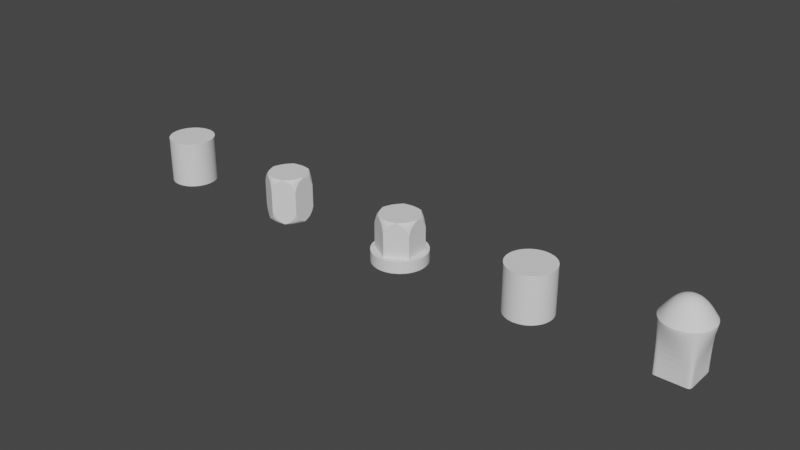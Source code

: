# Source: heads.blend  (saved by Blender 3.1.7; exported with 4.5.12 LTS)
import bpy
from mathutils import Matrix  # noqa: F401  (used for matrix-valued properties, if any)

bpy.ops.wm.read_factory_settings(use_empty=True)
scene = bpy.context.scene
scene.name = 'Scene'

# ---- collections
col_collection = bpy.data.collections.new('Collection'); scene.collection.children.link(col_collection)

# ---- world
world_world = bpy.data.worlds.new('World'); scene.world = world_world
world_world.use_nodes = True; world_world.node_tree.nodes.clear()
_N = world_world.node_tree.nodes; _L = world_world.node_tree.links
n0 = _N.new('ShaderNodeOutputWorld'); n0.name = 'World Output'; n0.location = (300, 300)
n1 = _N.new('ShaderNodeBackground'); n1.name = 'Background'; n1.location = (10, 300)
n1.inputs[0].default_value = (0.05088, 0.05088, 0.05088, 1.0)
_L.new(n1.outputs[0], n0.inputs[0])
n0.is_active_output = True
world_world.color = (0.05088, 0.05088, 0.05088)
world_world.use_sun_shadow = False
world_world.sun_shadow_jitter_overblur = 0.0

# ---- meshes
me_socked = bpy.data.meshes.new('SOCKED')
me_socked.from_pydata([(0.0, 0.5, 0.0), (0.0, 0.5, 1.0), (0.1294, 0.483, 0.0), (0.1294, 0.483, 1.0), (0.25, 0.433, 0.0), (0.25, 0.433, 1.0), (0.3536, 0.3536, 0.0), (0.3536, 0.3536, 1.0), (0.433, 0.25, 0.0), (0.433, 0.25, 1.0), (0.483, 0.1294, 0.0), (0.483, 0.1294, 1.0), (0.5, -2.186e-08, 0.0), (0.5, -2.186e-08, 1.0), (0.483, -0.1294, 0.0), (0.483, -0.1294, 1.0), (0.433, -0.25, 0.0), (0.433, -0.25, 1.0), (0.3536, -0.3536, 0.0), (0.3536, -0.3536, 1.0), (0.25, -0.433, 0.0), (0.25, -0.433, 1.0), (0.1294, -0.483, 0.0), (0.1294, -0.483, 1.0), (-4.371e-08, -0.5, 0.0), (-4.371e-08, -0.5, 1.0), (-0.1294, -0.483, 0.0), (-0.1294, -0.483, 1.0), (-0.25, -0.433, 0.0), (-0.25, -0.433, 1.0), (-0.3536, -0.3536, 0.0), (-0.3536, -0.3536, 1.0), (-0.433, -0.25, 0.0), (-0.433, -0.25, 1.0), (-0.483, -0.1294, 0.0), (-0.483, -0.1294, 1.0), (-0.5, 5.962e-09, 0.0), (-0.5, 5.962e-09, 1.0), (-0.483, 0.1294, 0.0), (-0.483, 0.1294, 1.0), (-0.433, 0.25, 0.0), (-0.433, 0.25, 1.0), (-0.3536, 0.3536, 0.0), (-0.3536, 0.3536, 1.0), (-0.25, 0.433, 0.0), (-0.25, 0.433, 1.0), (-0.1294, 0.483, 0.0), (-0.1294, 0.483, 1.0)], [], [(0, 1, 3, 2), (2, 3, 5, 4), (4, 5, 7, 6), (6, 7, 9, 8), (8, 9, 11, 10), (10, 11, 13, 12), (12, 13, 15, 14), (14, 15, 17, 16), (16, 17, 19, 18), (18, 19, 21, 20), (20, 21, 23, 22), (22, 23, 25, 24), (24, 25, 27, 26), (26, 27, 29, 28), (28, 29, 31, 30), (30, 31, 33, 32), (32, 33, 35, 34), (34, 35, 37, 36), (36, 37, 39, 38), (38, 39, 41, 40), (40, 41, 43, 42), (42, 43, 45, 44), (3, 1, 47, 45, 43, 41, 39, 37, 35, 33, 31, 29, 27, 25, 23, 21, 19, 17, 15, 13, 11, 9, 7, 5), (44, 45, 47, 46), (46, 47, 1, 0)])
_k = {(0, 2): 1.0, (1, 3): 1.0, (2, 4): 1.0, (3, 5): 1.0, (4, 6): 1.0, (5, 7): 1.0, (6, 8): 1.0, (7, 9): 1.0, (8, 10): 1.0, (9, 11): 1.0, (10, 12): 1.0, (11, 13): 1.0, (12, 14): 1.0, (13, 15): 1.0, (14, 16): 1.0, (15, 17): 1.0, (16, 18): 1.0, (17, 19): 1.0, (18, 20): 1.0, (19, 21): 1.0, (20, 22): 1.0, (21, 23): 1.0, (22, 24): 1.0, (23, 25): 1.0, (24, 26): 1.0, (25, 27): 1.0, (26, 28): 1.0, (27, 29): 1.0, (28, 30): 1.0, (29, 31): 1.0, (30, 32): 1.0, (31, 33): 1.0, (32, 34): 1.0, (33, 35): 1.0, (34, 36): 1.0, (35, 37): 1.0, (36, 38): 1.0, (37, 39): 1.0, (38, 40): 1.0, (39, 41): 1.0, (40, 42): 1.0, (41, 43): 1.0, (42, 44): 1.0, (43, 45): 1.0, (44, 46): 1.0, (45, 47): 1.0, (0, 46): 1.0, (1, 47): 1.0}
me_socked.attributes.new('crease_edge', 'FLOAT', 'EDGE').data.foreach_set('value', [_k.get((min(e.vertices), max(e.vertices)), 0.0) for e in me_socked.edges])
_uv = me_socked.uv_layers.new(name='UVMap')
_uv.uv.foreach_set('vector', [1.0, 0.5, 1.0, 1.0, 0.9583, 1.0, 0.9583, 0.5, 0.9583, 0.5, 0.9583, 1.0, 0.9167, 1.0, 0.9167, 0.5, 0.9167, 0.5, 0.9167, 1.0, 0.875, 1.0, 0.875, 0.5, 0.875, 0.5, 0.875, 1.0, 0.8333, 1.0, 0.8333, 0.5, 0.8333, 0.5, 0.8333, 1.0, 0.7917, 1.0, 0.7917, 0.5, 0.7917, 0.5, 0.7917, 1.0, 0.75, 1.0, 0.75, 0.5, 0.75, 0.5, 0.75, 1.0, 0.7083, 1.0, 0.7083, 0.5, 0.7083, 0.5, 0.7083, 1.0, 0.6667, 1.0, 0.6667, 0.5, 0.6667, 0.5, 0.6667, 1.0, 0.625, 1.0, 0.625, 0.5, 0.625, 0.5, 0.625, 1.0, 0.5833, 1.0, 0.5833, 0.5, 0.5833, 0.5, 0.5833, 1.0, 0.5417, 1.0, 0.5417, 0.5, 0.5417, 0.5, 0.5417, 1.0, 0.5, 1.0, 0.5, 0.5, 0.5, 0.5, 0.5, 1.0, 0.4583, 1.0, 0.4583, 0.5, 0.4583, 0.5, 0.4583, 1.0, 0.4167, 1.0, 0.4167, 0.5, 0.4167, 0.5, 0.4167, 1.0, 0.375, 1.0, 0.375, 0.5, 0.375, 0.5, 0.375, 1.0, 0.3333, 1.0, 0.3333, 0.5, 0.3333, 0.5, 0.3333, 1.0, 0.2917, 1.0, 0.2917, 0.5, 0.2917, 0.5, 0.2917, 1.0, 0.25, 1.0, 0.25, 0.5, 0.25, 0.5, 0.25, 1.0, 0.2083, 1.0, 0.2083, 0.5, 0.2083, 0.5, 0.2083, 1.0, 0.1667, 1.0, 0.1667, 0.5, 0.1667, 0.5, 0.1667, 1.0, 0.125, 1.0, 0.125, 0.5, 0.125, 0.5, 0.125, 1.0, 0.08333, 1.0, 0.08333, 0.5, 0.3121, 0.4818, 0.25, 0.49, 0.1879, 0.4818, 0.13, 0.4578, 0.08029, 0.4197, 0.04215, 0.37, 0.01818, 0.3121, 0.01, 0.25, 0.01818, 0.1879, 0.04215, 0.13, 0.08029, 0.08029, 0.13, 0.04215, 0.1879, 0.01818, 0.25, 0.01, 0.3121, 0.01818, 0.37, 0.04215, 0.4197, 0.08029, 0.4578, 0.13, 0.4818, 0.1879, 0.49, 0.25, 0.4818, 0.3121, 0.4578, 0.37, 0.4197, 0.4197, 0.37, 0.4578, 0.08333, 0.5, 0.08333, 1.0, 0.04167, 1.0, 0.04167, 0.5, 0.04167, 0.5, 0.04167, 1.0, -1.863e-07, 1.0, -1.863e-07, 0.5])
me_socked.use_remesh_fix_poles = True
me_socked.use_remesh_preserve_attributes = False
me_socked.update()
me_hex_washer = bpy.data.meshes.new('HEX_WASHER')
me_hex_washer.from_pydata([(0.433, 0.25, 0.25), (0.433, -0.25, 0.25), (-4.371e-08, -0.5, 0.25), (-0.433, -0.25, 0.25), (-0.433, 0.25, 0.25), (0.0, 0.5, 0.25), (0.1557, 0.2697, 1.0), (0.0, 0.5, 0.75), (0.06341, 0.4634, 0.9268), (1.366e-09, 0.4579, 0.9579), (-0.06341, 0.4634, 0.9268), (1.653e-08, 0.3069, 1.0), (0.433, 0.25, 0.75), (0.2658, 0.1534, 1.0), (0.3966, 0.229, 0.9579), (0.433, 0.1768, 0.9268), (0.3696, 0.2866, 0.9268), (0.3114, -5.56e-08, 1.0), (0.433, -0.25, 0.75), (0.2658, -0.1534, 1.0), (0.3966, -0.229, 0.9579), (0.3696, -0.2866, 0.9268), (0.433, -0.1768, 0.9268), (0.1557, -0.2697, 1.0), (-4.371e-08, -0.5, 0.75), (-2.549e-08, -0.3069, 1.0), (-4.281e-08, -0.4579, 0.9579), (-0.06341, -0.4634, 0.9268), (0.06341, -0.4634, 0.9268), (-0.1557, -0.2697, 1.0), (-0.433, -0.25, 0.75), (-0.2658, -0.1534, 1.0), (-0.3966, -0.229, 0.9579), (-0.433, -0.1768, 0.9268), (-0.3696, -0.2866, 0.9268), (-0.3114, -9.454e-09, 1.0), (-0.1557, 0.2697, 1.0), (-0.433, 0.25, 0.75), (-0.2658, 0.1534, 1.0), (-0.3966, 0.229, 0.9579), (-0.3696, 0.2866, 0.9268), (-0.433, 0.1768, 0.9268), (2.541e-08, 0.6065, 0.0), (0.5252, 0.3032, 0.0), (0.5252, 0.3032, 0.25), (0.5252, -0.3032, 0.0), (0.5252, -0.3032, 0.25), (-4.528e-08, -0.6065, 0.0), (-4.528e-08, -0.6065, 0.25), (-0.5252, -0.3032, 0.0), (-0.5252, -0.3032, 0.25), (-0.5252, 0.3032, 0.0), (-0.5252, 0.3032, 0.25), (2.541e-08, 0.6065, 0.25), (-0.2165, -0.375, 0.25), (-0.3032, -0.5252, 0.0), (-0.3032, -0.5252, 0.25), (0.2165, -0.375, 0.25), (0.3032, -0.5252, 0.0), (0.3032, -0.5252, 0.25), (0.433, -1.49e-08, 0.25), (0.6065, -5.77e-08, 0.0), (0.6065, -5.77e-08, 0.25), (0.2165, 0.375, 0.25), (0.3032, 0.5252, 0.0), (0.3032, 0.5252, 0.25), (-0.2165, 0.375, 0.25), (-0.3032, 0.5252, 0.0), (-0.3032, 0.5252, 0.25), (-0.433, 0.0, 0.25), (-0.6065, 1.299e-08, 0.0), (-0.6065, 1.299e-08, 0.25), (-0.2165, -0.375, 0.75), (0.2165, -0.375, 0.75), (0.433, 7.451e-09, 0.75), (0.2165, 0.375, 0.75), (-0.2165, 0.375, 0.75), (-0.433, 0.0, 0.75), (0.0, 0.4268, 1.0), (0.2165, 0.375, 1.0), (0.433, -7.451e-08, 1.0), (0.3696, -0.2134, 1.0), (0.2165, -0.375, 1.0), (-4.57e-08, -0.4268, 1.0), (-0.2165, -0.375, 1.0), (-0.3696, -0.2134, 1.0), (-0.433, 0.0, 1.0), (-0.3696, 0.2134, 1.0), (-0.2165, 0.375, 1.0), (0.3696, 0.2134, 1.0), (0.0, -3.253e-08, 1.0), (8.266e-09, 0.1534, 1.0), (-1.275e-08, -0.1534, 1.0)], [], [(76, 88, 10, 7), (73, 82, 28, 24), (72, 84, 34, 30), (75, 79, 16, 12), (74, 80, 22, 18), (77, 37, 4, 69), (60, 74, 18, 1), (57, 73, 24, 2), (2, 24, 72, 54), (63, 75, 12, 0), (0, 12, 74, 60), (69, 4, 52, 71), (63, 0, 44, 65), (54, 3, 50, 56), (79, 8, 9, 78), (7, 10, 9, 8), (88, 78, 9, 10), (79, 89, 14, 16), (80, 15, 14, 89), (12, 16, 14, 15), (80, 81, 20, 22), (82, 21, 20, 81), (18, 22, 20, 21), (82, 83, 26, 28), (84, 27, 26, 83), (24, 28, 26, 27), (84, 85, 32, 34), (86, 33, 32, 85), (30, 34, 32, 33), (86, 87, 39, 41), (88, 40, 39, 87), (37, 41, 39, 40), (64, 65, 44, 43), (61, 62, 46, 45), (58, 59, 48, 47), (55, 56, 50, 49), (70, 71, 52, 51), (67, 68, 53, 42), (60, 1, 46, 62), (66, 5, 53, 68), (57, 2, 48, 59), (47, 48, 56, 55), (2, 54, 56, 48), (1, 18, 73, 57), (1, 57, 59, 46), (45, 46, 59, 58), (0, 60, 62, 44), (43, 44, 62, 61), (5, 7, 75, 63), (42, 53, 65, 64), (5, 63, 65, 53), (4, 37, 76, 66), (4, 66, 68, 52), (51, 52, 68, 67), (77, 69, 3, 30), (49, 50, 71, 70), (3, 69, 71, 50), (24, 27, 84, 72), (18, 21, 82, 73), (12, 15, 80, 74), (7, 8, 79, 75), (37, 40, 88, 76), (86, 41, 37, 77), (86, 77, 30, 33), (92, 31, 29, 25), (11, 6, 79, 78), (17, 19, 81, 80), (23, 25, 83, 82), (29, 31, 85, 84), (35, 38, 87, 86), (38, 36, 88, 87), (6, 13, 89, 79), (36, 11, 78, 88), (13, 17, 80, 89), (19, 23, 82, 81), (25, 29, 84, 83), (31, 35, 86, 85), (91, 11, 36, 38), (19, 92, 25, 23), (13, 6, 11, 91), (90, 91, 38, 35), (17, 13, 91, 90), (90, 35, 31, 92), (17, 90, 92, 19), (54, 72, 30, 3), (66, 76, 7, 5)])
_k = {(0, 63): 1.0, (1, 60): 1.0, (2, 57): 1.0, (3, 54): 1.0, (4, 69): 1.0, (5, 66): 1.0, (78, 79): 1.0, (8, 79): 1.0, (7, 8): 1.0, (7, 10): 1.0, (12, 15): 1.0, (12, 16): 1.0, (22, 80): 1.0, (80, 81): 1.0, (18, 21): 1.0, (18, 22): 1.0, (28, 82): 1.0, (82, 83): 1.0, (24, 27): 1.0, (24, 28): 1.0, (34, 84): 1.0, (84, 85): 1.0, (30, 33): 1.0, (30, 34): 1.0, (41, 86): 1.0, (86, 87): 1.0, (87, 88): 1.0, (40, 88): 1.0, (37, 40): 1.0, (37, 41): 1.0, (5, 7): 1.0, (0, 12): 1.0, (4, 37): 1.0, (1, 18): 1.0, (2, 24): 1.0, (3, 30): 1.0, (43, 64): 1.0, (45, 61): 1.0, (47, 58): 1.0, (49, 55): 1.0, (51, 70): 1.0, (42, 67): 1.0, (44, 65): 1.0, (46, 62): 1.0, (48, 59): 1.0, (50, 56): 1.0, (52, 71): 1.0, (53, 68): 1.0, (2, 54): 1.0, (47, 55): 1.0, (48, 56): 1.0, (1, 57): 1.0, (45, 58): 1.0, (46, 59): 1.0, (0, 60): 1.0, (43, 61): 1.0, (44, 62): 1.0, (5, 63): 1.0, (42, 64): 1.0, (53, 65): 1.0, (4, 66): 1.0, (51, 67): 1.0, (52, 68): 1.0, (3, 69): 1.0, (49, 70): 1.0, (50, 71): 1.0, (79, 89): 1.0, (10, 88): 1.0, (78, 88): 1.0, (16, 79): 1.0, (80, 89): 1.0, (15, 80): 1.0, (81, 82): 1.0, (21, 82): 1.0, (83, 84): 1.0, (27, 84): 1.0, (85, 86): 1.0, (33, 86): 1.0}
me_hex_washer.attributes.new('crease_edge', 'FLOAT', 'EDGE').data.foreach_set('value', [_k.get((min(e.vertices), max(e.vertices)), 0.0) for e in me_hex_washer.edges])
_uv = me_hex_washer.uv_layers.new(name='UVMap')
_uv.uv.foreach_set('vector', [0.08333, 0.875, 0.08333, 1.0, 0.02441, 0.9634, -8.941e-08, 0.875, 0.5833, 0.875, 0.5833, 1.0, 0.5244, 0.9634, 0.5, 0.875, 0.4167, 0.875, 0.4167, 1.0, 0.3577, 0.9634, 0.3333, 0.875, 0.9167, 0.875, 0.9167, 1.0, 0.8577, 0.9634, 0.8333, 0.875, 0.75, 0.875, 0.75, 1.0, 0.6911, 0.9634, 0.6667, 0.875, 0.0, 0.0, 0.0, 0.0, 0.1667, 0.625, 0.25, 0.625, 0.75, 0.625, 0.75, 0.875, 0.6667, 0.875, 0.6667, 0.625, 0.5833, 0.625, 0.5833, 0.875, 0.5, 0.875, 0.5, 0.625, 0.5, 0.625, 0.5, 0.875, 0.4167, 0.875, 0.4167, 0.625, 0.9167, 0.625, 0.9167, 0.875, 0.8333, 0.875, 0.8333, 0.625, 0.8333, 0.625, 0.8333, 0.875, 0.75, 0.875, 0.75, 0.625, 0.25, 0.625, 0.1667, 0.625, 0.1667, 0.625, 0.25, 0.625, 0.9167, 0.625, 0.8333, 0.625, 0.8333, 0.625, 0.9167, 0.625, 0.4167, 0.625, 0.3333, 0.625, 0.3333, 0.625, 0.4167, 0.625, 0.9167, 1.0, 0.9756, 0.9634, 0.4114, 0.8213, 0.9878, 1.0, -8.941e-08, 0.875, 0.02441, 0.9634, 0.4114, 0.8213, -0.0122, 0.9634, 0.1461, 0.43, 0.25, 0.4549, 0.4114, 0.8213, 0.2196, 0.4724, 0.3539, 0.43, 0.4274, 0.3524, 0.7029, 0.7847, 0.4274, 0.3876, 0.75, 1.0, 0.8089, 0.9634, 0.7029, 0.7847, 0.8211, 1.0, 0.8333, 0.875, 0.8577, 0.9634, 0.7029, 0.7847, 0.8089, 0.9634, 0.4578, 0.25, 0.4274, 0.1476, 0.5947, 0.7064, 0.4578, 0.1651, 0.5833, 1.0, 0.6423, 0.9634, 0.5947, 0.7064, 0.6545, 1.0, 0.6667, 0.875, 0.6911, 0.9634, 0.5947, 0.7064, 0.6423, 0.9634, 0.3539, 0.07, 0.25, 0.04515, 0.4172, 0.6647, 0.2804, 0.02757, 0.4167, 1.0, 0.4756, 0.9634, 0.4172, 0.6647, 0.4878, 1.0, 0.5, 0.875, 0.5244, 0.9634, 0.4172, 0.6647, 0.4756, 0.9634, 0.1461, 0.07, 0.07259, 0.1476, 0.2369, 0.7013, 0.07259, 0.1124, 0.25, 1.0, 0.3089, 0.9634, 0.2369, 0.7013, 0.3211, 1.0, 0.3333, 0.875, 0.3577, 0.9634, 0.2369, 0.7013, 0.3089, 0.9634, 0.04215, 0.25, 0.07259, 0.3524, 0.1228, 0.7796, 0.04215, 0.3349, 0.08333, 1.0, 0.1423, 0.9634, 0.1228, 0.7796, 0.1545, 1.0, 0.1667, 0.875, 0.1911, 0.9634, 0.1228, 0.7796, 0.1423, 0.9634, 0.9167, 0.5, 0.9167, 0.625, 0.8333, 0.625, 0.8333, 0.5, 0.75, 0.5, 0.75, 0.625, 0.6667, 0.625, 0.6667, 0.5, 0.5833, 0.5, 0.5833, 0.625, 0.5, 0.625, 0.5, 0.5, 0.4167, 0.5, 0.4167, 0.625, 0.3333, 0.625, 0.3333, 0.5, 0.25, 0.5, 0.25, 0.625, 0.1667, 0.625, 0.1667, 0.5, 0.08333, 0.5, 0.08333, 0.625, -8.941e-08, 0.625, -8.941e-08, 0.5, 0.75, 0.625, 0.6667, 0.625, 0.6667, 0.625, 0.75, 0.625, 0.08333, 0.625, -8.941e-08, 0.625, -8.941e-08, 0.625, 0.08333, 0.625, 0.5833, 0.625, 0.5, 0.625, 0.5, 0.625, 0.5833, 0.625, 0.5, 0.5, 0.5, 0.625, 0.4167, 0.625, 0.4167, 0.5, 0.5, 0.625, 0.4167, 0.625, 0.4167, 0.625, 0.5, 0.625, 0.6667, 0.625, 0.6667, 0.875, 0.5833, 0.875, 0.5833, 0.625, 0.6667, 0.625, 0.5833, 0.625, 0.5833, 0.625, 0.6667, 0.625, 0.6667, 0.5, 0.6667, 0.625, 0.5833, 0.625, 0.5833, 0.5, 0.8333, 0.625, 0.75, 0.625, 0.75, 0.625, 0.8333, 0.625, 0.8333, 0.5, 0.8333, 0.625, 0.75, 0.625, 0.75, 0.5, 1.0, 0.625, 1.0, 0.875, 0.9167, 0.875, 0.9167, 0.625, 1.0, 0.5, 1.0, 0.625, 0.9167, 0.625, 0.9167, 0.5, 1.0, 0.625, 0.9167, 0.625, 0.9167, 0.625, 1.0, 0.625, 0.1667, 0.625, 0.1667, 0.875, 0.08333, 0.875, 0.08333, 0.625, 0.1667, 0.625, 0.08333, 0.625, 0.08333, 0.625, 0.1667, 0.625, 0.1667, 0.5, 0.1667, 0.625, 0.08333, 0.625, 0.08333, 0.5, 0.0, 0.0, 0.25, 0.625, 0.3333, 0.625, 0.0, 0.0, 0.3333, 0.5, 0.3333, 0.625, 0.25, 0.625, 0.25, 0.5, 0.3333, 0.625, 0.25, 0.625, 0.25, 0.625, 0.3333, 0.625, 0.5, 0.875, 0.4756, 0.9634, 0.4167, 1.0, 0.4167, 0.875, 0.6667, 0.875, 0.6423, 0.9634, 0.5833, 1.0, 0.5833, 0.875, 0.8333, 0.875, 0.8089, 0.9634, 0.75, 1.0, 0.75, 0.875, 1.0, 0.875, 0.9756, 0.9634, 0.9167, 1.0, 0.9167, 0.875, 0.1667, 0.875, 0.1423, 0.9634, 0.08333, 1.0, 0.08333, 0.875, 0.0, 0.0, 0.0, 0.0, 0.0, 0.0, 0.0, 0.0, 0.04215, 0.25, 0.0, 0.0, 0.0, 0.0, 0.3089, 0.9634, 0.4145, 0.6569, 0.3375, 0.8876, 0.3771, 0.7856, 0.3718, 0.5042, 0.385, 0.6024, 0.6724, 0.8335, 0.9167, 1.0, 0.25, 0.4549, 0.6424, 0.8011, 0.5093, 0.5458, 0.4274, 0.1476, 0.75, 1.0, 0.4814, 0.6714, 0.3718, 0.5042, 0.25, 0.04515, 0.5833, 1.0, 0.3771, 0.7856, 0.3375, 0.8876, 0.3211, 1.0, 0.4167, 1.0, 0.2719, 0.8181, 0.2039, 0.5608, 0.07259, 0.3524, 0.25, 1.0, 0.2039, 0.5608, 0.2369, 0.5155, 0.1461, 0.43, 0.07259, 0.3524, 0.6724, 0.8335, 0.7112, 0.893, 0.8211, 1.0, 0.9167, 1.0, 0.2369, 0.5155, 0.385, 0.6024, 0.25, 0.4549, 0.1461, 0.43, 0.7112, 0.893, 0.6424, 0.8011, 0.75, 1.0, 0.8211, 1.0, 0.5093, 0.5458, 0.4814, 0.6714, 0.5833, 1.0, 0.4274, 0.1476, 0.3718, 0.5042, 0.3771, 0.7856, 0.4167, 1.0, 0.25, 0.04515, 0.3375, 0.8876, 0.2719, 0.8181, 0.25, 1.0, 0.3211, 1.0, 0.421, 0.706, 0.385, 0.6024, 0.2369, 0.5155, 0.2039, 0.5608, 0.5093, 0.5458, 0.4145, 0.6569, 0.3718, 0.5042, 0.4814, 0.6714, 0.7112, 0.893, 0.6724, 0.8335, 0.385, 0.6024, 0.421, 0.706, 0.4571, 0.8096, 0.421, 0.706, 0.2039, 0.5608, 0.2719, 0.8181, 0.6424, 0.8011, 0.7112, 0.893, 0.421, 0.706, 0.4571, 0.8096, 0.4571, 0.8096, 0.2719, 0.8181, 0.3375, 0.8876, 0.4145, 0.6569, 0.6424, 0.8011, 0.4571, 0.8096, 0.4145, 0.6569, 0.5093, 0.5458, 0.4167, 0.625, 0.4167, 0.875, 0.3333, 0.875, 0.3333, 0.625, 0.08333, 0.625, 0.08333, 0.875, -8.941e-08, 0.875, -8.941e-08, 0.625])
me_hex_washer.use_remesh_fix_poles = True
me_hex_washer.use_remesh_preserve_attributes = False
me_hex_washer.update()
me_hex = bpy.data.meshes.new('HEX')
me_hex.from_pydata([(0.3696, -0.2866, 0.07322), (0.433, -0.1768, 0.07322), (0.3966, -0.229, 0.04207), (0.433, -0.25, 0.25), (0.1557, 0.2697, 1.0), (0.0, 0.5, 0.75), (0.06341, 0.4634, 0.9268), (1.366e-09, 0.4579, 0.9579), (-0.06341, 0.4634, 0.9268), (1.653e-08, 0.3069, 1.0), (0.433, 0.25, 0.75), (0.2658, 0.1534, 1.0), (0.3966, 0.229, 0.9579), (0.433, 0.1768, 0.9268), (0.3696, 0.2866, 0.9268), (0.3114, -5.56e-08, 1.0), (0.433, -0.25, 0.75), (0.2658, -0.1534, 1.0), (0.3966, -0.229, 0.9579), (0.3696, -0.2866, 0.9268), (0.433, -0.1768, 0.9268), (0.1557, -0.2697, 1.0), (-4.371e-08, -0.5, 0.75), (-2.549e-08, -0.3069, 1.0), (-4.281e-08, -0.4579, 0.9579), (-0.06341, -0.4634, 0.9268), (0.06341, -0.4634, 0.9268), (-0.1557, -0.2697, 1.0), (-0.433, -0.25, 0.75), (-0.2658, -0.1534, 1.0), (-0.3966, -0.229, 0.9579), (-0.433, -0.1768, 0.9268), (-0.3696, -0.2866, 0.9268), (-0.3114, -9.454e-09, 1.0), (-0.1557, 0.2697, 1.0), (-0.433, 0.25, 0.75), (-0.2658, 0.1534, 1.0), (-0.3966, 0.229, 0.9579), (-0.3696, 0.2866, 0.9268), (-0.433, 0.1768, 0.9268), (-0.06341, -0.4634, 0.07322), (0.06341, -0.4634, 0.07322), (1.963e-08, -0.4579, 0.04207), (3.87e-08, -0.5, 0.25), (-0.433, -0.1768, 0.07322), (-0.3696, -0.2866, 0.07322), (-0.3966, -0.229, 0.04207), (-0.433, -0.25, 0.25), (-0.3696, 0.2866, 0.07322), (-0.433, 0.1768, 0.07322), (-0.3966, 0.229, 0.04207), (-0.433, 0.25, 0.25), (0.06341, 0.4634, 0.07322), (-2.455e-08, 0.4579, 0.04207), (-0.06341, 0.4634, 0.07322), (-5.007e-09, 0.5, 0.25), (-0.2165, -0.375, 0.75), (0.2165, -0.375, 0.75), (0.433, 7.451e-09, 0.75), (0.2165, 0.375, 0.75), (-0.2165, 0.375, 0.75), (-0.433, 0.0, 0.75), (0.0, 0.4268, 1.0), (0.2165, 0.375, 1.0), (0.433, -7.451e-08, 1.0), (0.3696, -0.2134, 1.0), (0.2165, -0.375, 1.0), (-4.57e-08, -0.4268, 1.0), (-0.2165, -0.375, 1.0), (-0.3696, -0.2134, 1.0), (-0.433, 0.0, 1.0), (-0.3696, 0.2134, 1.0), (-0.2165, 0.375, 1.0), (0.3696, 0.2134, 1.0), (0.0, -3.253e-08, 1.0), (8.266e-09, 0.1534, 1.0), (-1.275e-08, -0.1534, 1.0), (0.433, 0.25, 0.25), (0.3966, 0.229, 0.04207), (0.3696, 0.2866, 0.07322), (0.433, 0.1768, 0.07322), (0.2165, -0.375, 0.25), (-0.2165, -0.375, 0.25), (-0.433, -2.367e-08, 0.25), (-0.2165, 0.375, 0.25), (0.2165, 0.375, 0.25), (0.433, -3.112e-08, 0.25), (-2.686e-08, 0.4268, 5.96e-08), (-0.2165, 0.375, 5.96e-08), (-0.433, -3.844e-08, 0.0), (-0.3696, -0.2134, -5.96e-08), (-0.2165, -0.375, -1.192e-07), (1.883e-08, -0.4268, -1.788e-07), (0.2165, -0.375, -1.788e-07), (0.3696, -0.2134, -1.192e-07), (0.433, 3.606e-08, -1.192e-07), (0.3696, 0.2134, 0.0), (0.2165, 0.375, 0.0), (-0.3696, 0.2134, 5.96e-08)], [], [(60, 72, 8, 5), (57, 66, 26, 22), (56, 68, 32, 28), (59, 63, 14, 10), (58, 64, 20, 16), (91, 92, 42, 40), (95, 1, 2, 94), (77, 80, 78, 79), (86, 77, 10, 58), (3, 16, 57, 81), (55, 54, 88, 84), (93, 94, 2, 0), (61, 35, 51, 83), (95, 96, 78, 80), (63, 6, 7, 62), (5, 8, 7, 6), (72, 62, 7, 8), (63, 73, 12, 14), (64, 13, 12, 73), (10, 14, 12, 13), (64, 65, 18, 20), (66, 19, 18, 65), (16, 20, 18, 19), (66, 67, 24, 26), (68, 25, 24, 67), (22, 26, 24, 25), (68, 69, 30, 32), (70, 31, 30, 69), (28, 32, 30, 31), (70, 71, 37, 39), (72, 38, 37, 71), (35, 39, 37, 38), (89, 49, 50, 98), (97, 87, 53, 52), (88, 54, 53, 87), (84, 88, 48, 51), (82, 91, 40, 43), (89, 90, 46, 44), (51, 49, 89, 83), (47, 44, 46, 45), (47, 45, 91, 82), (83, 89, 44, 47), (5, 59, 85, 55), (22, 56, 82, 43), (77, 85, 59, 10), (55, 52, 53, 54), (81, 57, 22, 43), (35, 60, 84, 51), (88, 98, 50, 48), (51, 48, 50, 49), (91, 45, 46, 90), (93, 41, 42, 92), (43, 40, 42, 41), (85, 97, 52, 55), (3, 0, 2, 1), (81, 93, 0, 3), (97, 79, 78, 96), (43, 41, 93, 81), (22, 25, 68, 56), (16, 19, 66, 57), (10, 13, 64, 58), (82, 56, 28, 47), (84, 60, 5, 55), (5, 6, 63, 59), (61, 83, 47, 28), (35, 38, 72, 60), (70, 39, 35, 61), (70, 61, 28, 31), (76, 29, 27, 23), (9, 4, 63, 62), (15, 17, 65, 64), (21, 23, 67, 66), (27, 29, 69, 68), (33, 36, 71, 70), (36, 34, 72, 71), (4, 11, 73, 63), (34, 9, 62, 72), (11, 15, 64, 73), (17, 21, 66, 65), (23, 27, 68, 67), (29, 33, 70, 69), (75, 9, 34, 36), (17, 76, 23, 21), (11, 4, 9, 75), (74, 75, 36, 33), (15, 11, 75, 74), (74, 33, 29, 76), (15, 74, 76, 17), (77, 79, 97, 85), (95, 80, 77, 86), (95, 86, 3, 1), (86, 58, 16, 3)])
_k = {(62, 63): 1.0, (6, 63): 1.0, (5, 6): 1.0, (5, 8): 1.0, (10, 13): 1.0, (10, 14): 1.0, (20, 64): 1.0, (64, 65): 1.0, (16, 19): 1.0, (16, 20): 1.0, (26, 66): 1.0, (66, 67): 1.0, (22, 25): 1.0, (22, 26): 1.0, (32, 68): 1.0, (68, 69): 1.0, (28, 31): 1.0, (28, 32): 1.0, (39, 70): 1.0, (70, 71): 1.0, (71, 72): 1.0, (38, 72): 1.0, (35, 38): 1.0, (35, 39): 1.0, (79, 97): 1.0, (96, 97): 1.0, (80, 95): 1.0, (0, 3): 1.0, (93, 94): 1.0, (44, 47): 1.0, (45, 47): 1.0, (77, 80): 1.0, (77, 79): 1.0, (40, 43): 1.0, (91, 92): 1.0, (89, 90): 1.0, (0, 93): 1.0, (41, 43): 1.0, (48, 51): 1.0, (49, 51): 1.0, (1, 3): 1.0, (95, 96): 1.0, (52, 55): 1.0, (54, 55): 1.0, (44, 89): 1.0, (87, 88): 1.0, (54, 88): 1.0, (40, 91): 1.0, (8, 72): 1.0, (62, 72): 1.0, (14, 63): 1.0, (64, 73): 1.0, (13, 64): 1.0, (65, 66): 1.0, (19, 66): 1.0, (67, 68): 1.0, (25, 68): 1.0, (69, 70): 1.0, (31, 70): 1.0, (52, 97): 1.0, (87, 97): 1.0, (48, 88): 1.0, (89, 98): 1.0, (49, 89): 1.0, (90, 91): 1.0, (45, 91): 1.0, (92, 93): 1.0, (41, 93): 1.0, (94, 95): 1.0, (1, 95): 1.0, (10, 77): 1.0, (3, 16): 1.0, (28, 47): 1.0, (35, 51): 1.0, (5, 55): 1.0, (22, 43): 1.0}
me_hex.attributes.new('crease_edge', 'FLOAT', 'EDGE').data.foreach_set('value', [_k.get((min(e.vertices), max(e.vertices)), 0.0) for e in me_hex.edges])
_uv = me_hex.uv_layers.new(name='UVMap')
_uv.uv.foreach_set('vector', [0.08333, 0.875, 0.08333, 1.0, 0.02441, 0.9634, -8.941e-08, 0.875, 0.5833, 0.875, 0.5833, 1.0, 0.5244, 0.9634, 0.5, 0.875, 0.4167, 0.875, 0.4167, 1.0, 0.3577, 0.9634, 0.3333, 0.875, 0.9167, 0.875, 0.9167, 1.0, 0.8577, 0.9634, 0.8333, 0.875, 0.75, 0.875, 0.75, 1.0, 0.6911, 0.9634, 0.6667, 0.875, 0.3539, 0.07, 0.25, 0.04515, 0.4172, 0.6647, 0.2804, 0.02757, 0.25, 1.0, 0.3089, 0.9634, 0.2369, 0.7013, 0.3211, 1.0, 0.1667, 0.875, 0.1911, 0.9634, 0.1228, 0.7796, 0.1423, 0.9634, 0.0, 0.0, 0.0, 0.0, 0.8333, 0.875, 0.75, 0.875, 0.3333, 0.875, 0.6667, 0.875, 0.5833, 0.875, 0.4167, 0.875, 1.0, 0.875, 0.9756, 0.9634, 0.9167, 1.0, 0.9167, 0.875, 0.1461, 0.07, 0.07259, 0.1476, 0.2369, 0.7013, 0.07259, 0.1124, 0.0, 0.0, 0.0, 0.0, 0.8333, 0.875, 0.75, 0.875, 0.04215, 0.25, 0.07259, 0.3524, 0.1228, 0.7796, 0.04215, 0.3349, 0.9167, 1.0, 0.9756, 0.9634, 0.4114, 0.8213, 0.9878, 1.0, -8.941e-08, 0.875, 0.02441, 0.9634, 0.4114, 0.8213, -0.0122, 0.9634, 0.1461, 0.43, 0.25, 0.4549, 0.4114, 0.8213, 0.2196, 0.4724, 0.3539, 0.43, 0.4274, 0.3524, 0.7029, 0.7847, 0.4274, 0.3876, 0.75, 1.0, 0.8089, 0.9634, 0.7029, 0.7847, 0.8211, 1.0, 0.8333, 0.875, 0.8577, 0.9634, 0.7029, 0.7847, 0.8089, 0.9634, 0.4578, 0.25, 0.4274, 0.1476, 0.5947, 0.7064, 0.4578, 0.1651, 0.5833, 1.0, 0.6423, 0.9634, 0.5947, 0.7064, 0.6545, 1.0, 0.6667, 0.875, 0.6911, 0.9634, 0.5947, 0.7064, 0.6423, 0.9634, 0.3539, 0.07, 0.25, 0.04515, 0.4172, 0.6647, 0.2804, 0.02757, 0.4167, 1.0, 0.4756, 0.9634, 0.4172, 0.6647, 0.4878, 1.0, 0.5, 0.875, 0.5244, 0.9634, 0.4172, 0.6647, 0.4756, 0.9634, 0.1461, 0.07, 0.07259, 0.1476, 0.2369, 0.7013, 0.07259, 0.1124, 0.25, 1.0, 0.3089, 0.9634, 0.2369, 0.7013, 0.3211, 1.0, 0.3333, 0.875, 0.3577, 0.9634, 0.2369, 0.7013, 0.3089, 0.9634, 0.04215, 0.25, 0.07259, 0.3524, 0.1228, 0.7796, 0.04215, 0.3349, 0.08333, 1.0, 0.1423, 0.9634, 0.1228, 0.7796, 0.1545, 1.0, 0.1667, 0.875, 0.1911, 0.9634, 0.1228, 0.7796, 0.1423, 0.9634, 0.75, 1.0, 0.8089, 0.9634, 0.7029, 0.7847, 0.8211, 1.0, 0.1461, 0.43, 0.25, 0.4549, 0.4114, 0.8213, 0.2196, 0.4724, 0.9167, 1.0, 0.9756, 0.9634, 0.4114, 0.8213, 0.9878, 1.0, 0.9167, 0.875, 0.9167, 1.0, 0.8577, 0.9634, 0.8333, 0.875, 0.5833, 0.875, 0.5833, 1.0, 0.5244, 0.9634, 0.5, 0.875, 0.4578, 0.25, 0.4274, 0.1476, 0.5947, 0.7064, 0.4578, 0.1651, 0.8333, 0.875, 0.8089, 0.9634, 0.75, 1.0, 0.75, 0.875, 0.6667, 0.875, 0.6911, 0.9634, 0.5947, 0.7064, 0.6423, 0.9634, 0.6667, 0.875, 0.6423, 0.9634, 0.5833, 1.0, 0.5833, 0.875, 0.75, 0.875, 0.75, 1.0, 0.6911, 0.9634, 0.6667, 0.875, 1.0, 0.875, 0.9167, 0.875, 0.08333, 0.875, -8.941e-08, 0.875, 0.5, 0.875, 0.4167, 0.875, 0.5833, 0.875, 0.5, 0.875, 0.1667, 0.875, 0.08333, 0.875, 0.9167, 0.875, 0.8333, 0.875, -8.941e-08, 0.875, 0.02441, 0.9634, 0.4114, 0.8213, -0.0122, 0.9634, 0.4167, 0.875, 0.5833, 0.875, 0.5, 0.875, 0.5, 0.875, 0.1667, 0.875, 0.08333, 0.875, 0.9167, 0.875, 0.8333, 0.875, 0.3539, 0.43, 0.4274, 0.3524, 0.7029, 0.7847, 0.4274, 0.3876, 0.8333, 0.875, 0.8577, 0.9634, 0.7029, 0.7847, 0.8089, 0.9634, 0.5833, 1.0, 0.6423, 0.9634, 0.5947, 0.7064, 0.6545, 1.0, 0.4167, 1.0, 0.4756, 0.9634, 0.4172, 0.6647, 0.4878, 1.0, 0.5, 0.875, 0.5244, 0.9634, 0.4172, 0.6647, 0.4756, 0.9634, 0.08333, 0.875, 0.08333, 1.0, 0.02441, 0.9634, -8.941e-08, 0.875, 0.3333, 0.875, 0.3577, 0.9634, 0.2369, 0.7013, 0.3089, 0.9634, 0.4167, 0.875, 0.4167, 1.0, 0.3577, 0.9634, 0.3333, 0.875, 0.08333, 1.0, 0.1423, 0.9634, 0.1228, 0.7796, 0.1545, 1.0, 0.5, 0.875, 0.4756, 0.9634, 0.4167, 1.0, 0.4167, 0.875, 0.5, 0.875, 0.4756, 0.9634, 0.4167, 1.0, 0.4167, 0.875, 0.6667, 0.875, 0.6423, 0.9634, 0.5833, 1.0, 0.5833, 0.875, 0.8333, 0.875, 0.8089, 0.9634, 0.75, 1.0, 0.75, 0.875, 0.5833, 0.875, 0.4167, 0.875, 0.3333, 0.875, 0.6667, 0.875, 0.9167, 0.875, 0.08333, 0.875, -8.941e-08, 0.875, 1.0, 0.875, 1.0, 0.875, 0.9756, 0.9634, 0.9167, 1.0, 0.9167, 0.875, 0.0, 0.0, 0.75, 0.875, 0.6667, 0.875, 0.0, 0.0, 0.1667, 0.875, 0.1423, 0.9634, 0.08333, 1.0, 0.08333, 0.875, 0.0, 0.0, 0.0, 0.0, 0.0, 0.0, 0.0, 0.0, 0.04215, 0.25, 0.0, 0.0, 0.0, 0.0, 0.3089, 0.9634, 0.4145, 0.6569, 0.3375, 0.8876, 0.3771, 0.7856, 0.3718, 0.5042, 0.385, 0.6024, 0.6724, 0.8335, 0.9167, 1.0, 0.25, 0.4549, 0.6424, 0.8011, 0.5093, 0.5458, 0.4274, 0.1476, 0.75, 1.0, 0.4814, 0.6714, 0.3718, 0.5042, 0.25, 0.04515, 0.5833, 1.0, 0.3771, 0.7856, 0.3375, 0.8876, 0.3211, 1.0, 0.4167, 1.0, 0.2719, 0.8181, 0.2039, 0.5608, 0.07259, 0.3524, 0.25, 1.0, 0.2039, 0.5608, 0.2369, 0.5155, 0.1461, 0.43, 0.07259, 0.3524, 0.6724, 0.8335, 0.7112, 0.893, 0.8211, 1.0, 0.9167, 1.0, 0.2369, 0.5155, 0.385, 0.6024, 0.25, 0.4549, 0.1461, 0.43, 0.7112, 0.893, 0.6424, 0.8011, 0.75, 1.0, 0.8211, 1.0, 0.5093, 0.5458, 0.4814, 0.6714, 0.5833, 1.0, 0.4274, 0.1476, 0.3718, 0.5042, 0.3771, 0.7856, 0.4167, 1.0, 0.25, 0.04515, 0.3375, 0.8876, 0.2719, 0.8181, 0.25, 1.0, 0.3211, 1.0, 0.421, 0.706, 0.385, 0.6024, 0.2369, 0.5155, 0.2039, 0.5608, 0.5093, 0.5458, 0.4145, 0.6569, 0.3718, 0.5042, 0.4814, 0.6714, 0.7112, 0.893, 0.6724, 0.8335, 0.385, 0.6024, 0.421, 0.706, 0.4571, 0.8096, 0.421, 0.706, 0.2039, 0.5608, 0.2719, 0.8181, 0.6424, 0.8011, 0.7112, 0.893, 0.421, 0.706, 0.4571, 0.8096, 0.4571, 0.8096, 0.2719, 0.8181, 0.3375, 0.8876, 0.4145, 0.6569, 0.6424, 0.8011, 0.4571, 0.8096, 0.4145, 0.6569, 0.5093, 0.5458, 0.1667, 0.875, 0.1423, 0.9634, 0.08333, 1.0, 0.08333, 0.875, 0.0, 0.0, 0.0, 0.0, 0.0, 0.0, 0.0, 0.0, 0.04215, 0.25, 0.0, 0.0, 0.0, 0.0, 0.3089, 0.9634, 0.0, 0.0, 0.75, 0.875, 0.6667, 0.875, 0.0, 0.0])
me_hex.use_remesh_fix_poles = True
me_hex.use_remesh_preserve_attributes = False
me_hex.update()
me_flat = bpy.data.meshes.new('FLAT')
me_flat.from_pydata([(0.0, 0.5, 0.0), (0.0, 0.5, 1.0), (0.1294, 0.483, 0.0), (0.1294, 0.483, 1.0), (0.25, 0.433, 0.0), (0.25, 0.433, 1.0), (0.3536, 0.3536, 0.0), (0.3536, 0.3536, 1.0), (0.433, 0.25, 0.0), (0.433, 0.25, 1.0), (0.483, 0.1294, 0.0), (0.483, 0.1294, 1.0), (0.5, -2.186e-08, 0.0), (0.5, -2.186e-08, 1.0), (0.483, -0.1294, 0.0), (0.483, -0.1294, 1.0), (0.433, -0.25, 0.0), (0.433, -0.25, 1.0), (0.3536, -0.3536, 0.0), (0.3536, -0.3536, 1.0), (0.25, -0.433, 0.0), (0.25, -0.433, 1.0), (0.1294, -0.483, 0.0), (0.1294, -0.483, 1.0), (-4.371e-08, -0.5, 0.0), (-4.371e-08, -0.5, 1.0), (-0.1294, -0.483, 0.0), (-0.1294, -0.483, 1.0), (-0.25, -0.433, 0.0), (-0.25, -0.433, 1.0), (-0.3536, -0.3536, 0.0), (-0.3536, -0.3536, 1.0), (-0.433, -0.25, 0.0), (-0.433, -0.25, 1.0), (-0.483, -0.1294, 0.0), (-0.483, -0.1294, 1.0), (-0.5, 5.962e-09, 0.0), (-0.5, 5.962e-09, 1.0), (-0.483, 0.1294, 0.0), (-0.483, 0.1294, 1.0), (-0.433, 0.25, 0.0), (-0.433, 0.25, 1.0), (-0.3536, 0.3536, 0.0), (-0.3536, 0.3536, 1.0), (-0.25, 0.433, 0.0), (-0.25, 0.433, 1.0), (-0.1294, 0.483, 0.0), (-0.1294, 0.483, 1.0)], [], [(0, 1, 3, 2), (2, 3, 5, 4), (4, 5, 7, 6), (6, 7, 9, 8), (8, 9, 11, 10), (10, 11, 13, 12), (12, 13, 15, 14), (14, 15, 17, 16), (16, 17, 19, 18), (18, 19, 21, 20), (20, 21, 23, 22), (22, 23, 25, 24), (24, 25, 27, 26), (26, 27, 29, 28), (28, 29, 31, 30), (30, 31, 33, 32), (32, 33, 35, 34), (34, 35, 37, 36), (36, 37, 39, 38), (38, 39, 41, 40), (40, 41, 43, 42), (42, 43, 45, 44), (3, 1, 47, 45, 43, 41, 39, 37, 35, 33, 31, 29, 27, 25, 23, 21, 19, 17, 15, 13, 11, 9, 7, 5), (44, 45, 47, 46), (46, 47, 1, 0)])
_k = {(0, 2): 1.0, (1, 3): 1.0, (2, 4): 1.0, (3, 5): 1.0, (4, 6): 1.0, (5, 7): 1.0, (6, 8): 1.0, (7, 9): 1.0, (8, 10): 1.0, (9, 11): 1.0, (10, 12): 1.0, (11, 13): 1.0, (12, 14): 1.0, (13, 15): 1.0, (14, 16): 1.0, (15, 17): 1.0, (16, 18): 1.0, (17, 19): 1.0, (18, 20): 1.0, (19, 21): 1.0, (20, 22): 1.0, (21, 23): 1.0, (22, 24): 1.0, (23, 25): 1.0, (24, 26): 1.0, (25, 27): 1.0, (26, 28): 1.0, (27, 29): 1.0, (28, 30): 1.0, (29, 31): 1.0, (30, 32): 1.0, (31, 33): 1.0, (32, 34): 1.0, (33, 35): 1.0, (34, 36): 1.0, (35, 37): 1.0, (36, 38): 1.0, (37, 39): 1.0, (38, 40): 1.0, (39, 41): 1.0, (40, 42): 1.0, (41, 43): 1.0, (42, 44): 1.0, (43, 45): 1.0, (44, 46): 1.0, (45, 47): 1.0, (0, 46): 1.0, (1, 47): 1.0}
me_flat.attributes.new('crease_edge', 'FLOAT', 'EDGE').data.foreach_set('value', [_k.get((min(e.vertices), max(e.vertices)), 0.0) for e in me_flat.edges])
_uv = me_flat.uv_layers.new(name='UVMap')
_uv.uv.foreach_set('vector', [1.0, 0.5, 1.0, 1.0, 0.9583, 1.0, 0.9583, 0.5, 0.9583, 0.5, 0.9583, 1.0, 0.9167, 1.0, 0.9167, 0.5, 0.9167, 0.5, 0.9167, 1.0, 0.875, 1.0, 0.875, 0.5, 0.875, 0.5, 0.875, 1.0, 0.8333, 1.0, 0.8333, 0.5, 0.8333, 0.5, 0.8333, 1.0, 0.7917, 1.0, 0.7917, 0.5, 0.7917, 0.5, 0.7917, 1.0, 0.75, 1.0, 0.75, 0.5, 0.75, 0.5, 0.75, 1.0, 0.7083, 1.0, 0.7083, 0.5, 0.7083, 0.5, 0.7083, 1.0, 0.6667, 1.0, 0.6667, 0.5, 0.6667, 0.5, 0.6667, 1.0, 0.625, 1.0, 0.625, 0.5, 0.625, 0.5, 0.625, 1.0, 0.5833, 1.0, 0.5833, 0.5, 0.5833, 0.5, 0.5833, 1.0, 0.5417, 1.0, 0.5417, 0.5, 0.5417, 0.5, 0.5417, 1.0, 0.5, 1.0, 0.5, 0.5, 0.5, 0.5, 0.5, 1.0, 0.4583, 1.0, 0.4583, 0.5, 0.4583, 0.5, 0.4583, 1.0, 0.4167, 1.0, 0.4167, 0.5, 0.4167, 0.5, 0.4167, 1.0, 0.375, 1.0, 0.375, 0.5, 0.375, 0.5, 0.375, 1.0, 0.3333, 1.0, 0.3333, 0.5, 0.3333, 0.5, 0.3333, 1.0, 0.2917, 1.0, 0.2917, 0.5, 0.2917, 0.5, 0.2917, 1.0, 0.25, 1.0, 0.25, 0.5, 0.25, 0.5, 0.25, 1.0, 0.2083, 1.0, 0.2083, 0.5, 0.2083, 0.5, 0.2083, 1.0, 0.1667, 1.0, 0.1667, 0.5, 0.1667, 0.5, 0.1667, 1.0, 0.125, 1.0, 0.125, 0.5, 0.125, 0.5, 0.125, 1.0, 0.08333, 1.0, 0.08333, 0.5, 0.3121, 0.4818, 0.25, 0.49, 0.1879, 0.4818, 0.13, 0.4578, 0.08029, 0.4197, 0.04215, 0.37, 0.01818, 0.3121, 0.01, 0.25, 0.01818, 0.1879, 0.04215, 0.13, 0.08029, 0.08029, 0.13, 0.04215, 0.1879, 0.01818, 0.25, 0.01, 0.3121, 0.01818, 0.37, 0.04215, 0.4197, 0.08029, 0.4578, 0.13, 0.4818, 0.1879, 0.49, 0.25, 0.4818, 0.3121, 0.4578, 0.37, 0.4197, 0.4197, 0.37, 0.4578, 0.08333, 0.5, 0.08333, 1.0, 0.04167, 1.0, 0.04167, 0.5, 0.04167, 0.5, 0.04167, 1.0, -1.863e-07, 1.0, -1.863e-07, 0.5])
me_flat.use_remesh_fix_poles = True
me_flat.use_remesh_preserve_attributes = False
me_flat.update()
me_carriage = bpy.data.meshes.new('CARRIAGE')
me_carriage.from_pydata([(-5.531e-07, 0.3535, 0.0), (0.1269, 0.3535, 0.0), (0.2452, 0.3535, 0.0), (0.3535, 0.3535, 0.0), (0.3535, 0.2395, 0.0), (0.3535, 0.1239, 0.0), (0.3535, -9.084e-08, 0.0), (0.3535, -0.1239, 0.0), (0.3535, -0.2395, 0.0), (0.3535, -0.3535, 0.0), (0.2452, -0.3535, 0.0), (0.1269, -0.3535, 0.0), (-5.96e-07, -0.3535, 0.0), (-0.1269, -0.3535, 0.0), (-0.2452, -0.3535, 0.0), (-0.3535, -0.3535, 0.0), (-0.3535, -0.2395, 0.0), (-0.3535, -0.1239, 0.0), (-0.3535, -6.42e-08, 0.0), (-0.3535, 0.1239, 0.0), (-0.3535, 0.2395, 0.0), (-0.3535, 0.3535, 0.0), (-0.2452, 0.3535, 0.0), (-0.1269, 0.3535, 0.0), (0.483, -0.1294, 1.073), (0.5, -1.37e-08, 1.073), (0.483, 0.1294, 1.073), (0.433, 0.25, 1.073), (0.3536, 0.3536, 1.073), (0.25, 0.433, 1.073), (0.1294, 0.483, 1.073), (-1.782e-07, 0.5, 1.073), (0.433, -0.25, 1.073), (0.3536, -0.3536, 1.073), (0.25, -0.433, 1.073), (0.1294, -0.483, 1.073), (-1.199e-07, -0.5, 1.073), (-0.1294, -0.483, 1.073), (-0.25, -0.433, 1.073), (-0.3536, -0.3536, 1.073), (-0.433, -0.25, 1.073), (-0.483, -0.1294, 1.073), (-0.5, -7.198e-08, 1.073), (-0.483, 0.1294, 1.073), (-0.433, 0.25, 1.073), (-0.3536, 0.3536, 1.073), (-0.25, 0.433, 1.073), (-0.1294, 0.483, 1.073), (0.2989, 0.2919, 1.218), (0.1547, 0.2919, 1.331), (-5.642e-07, 0.2919, 1.37), (-0.1547, 0.2919, 1.331), (-0.2989, 0.2919, 1.218), (0.2989, 0.1511, 1.326), (0.1547, 0.1511, 1.43), (-5.642e-07, 0.1511, 1.466), (-0.1547, 0.1511, 1.43), (-0.2989, 0.1511, 1.326), (0.2989, -5.941e-08, 1.363), (0.1547, -2.972e-08, 1.465), (-5.939e-07, -2.972e-08, 1.5), (-0.1547, -2.547e-11, 1.465), (-0.2989, -2.547e-11, 1.363), (0.2989, -0.1511, 1.326), (0.1547, -0.1511, 1.43), (-6.236e-07, -0.1511, 1.466), (-0.1547, -0.1511, 1.43), (-0.2989, -0.1511, 1.326), (0.2989, -0.2919, 1.218), (0.1547, -0.2919, 1.331), (-6.533e-07, -0.2919, 1.37), (-0.1547, -0.2919, 1.331), (-0.2989, -0.2919, 1.218), (-0.3535, 0.2395, 0.5), (-0.3535, 0.1239, 0.5), (-0.1269, -0.3535, 0.5), (-5.96e-07, -0.3535, 0.5), (0.3535, -9.084e-08, 0.5), (0.3535, 0.1239, 0.5), (-0.3535, 0.3535, 0.5), (-0.2452, -0.3535, 0.5), (0.3535, -0.1239, 0.5), (-0.2452, 0.3535, 0.5), (-0.3535, -0.3535, 0.5), (0.3535, -0.2395, 0.5), (-0.1269, 0.3535, 0.5), (0.1269, 0.3535, 0.5), (-5.531e-07, 0.3535, 0.5), (-0.3535, -0.2395, 0.5), (0.3535, -0.3535, 0.5), (0.2452, 0.3535, 0.5), (-0.3535, -0.1239, 0.5), (0.2452, -0.3535, 0.5), (0.3535, 0.3535, 0.5), (-0.3535, -6.42e-08, 0.5), (0.1269, -0.3535, 0.5), (0.3535, 0.2395, 0.5), (-0.483, 0.1294, 1.0), (-1.976e-07, -0.5, 1.0), (0.483, 0.1294, 1.0), (-2.122e-07, 0.5, 1.0), (-0.433, 0.25, 1.0), (-0.1294, -0.483, 1.0), (0.5, -2.649e-09, 1.0), (-0.3536, 0.3536, 1.0), (-0.25, -0.433, 1.0), (0.483, -0.1294, 1.0), (-0.25, 0.433, 1.0), (-0.3536, -0.3536, 1.0), (0.433, -0.25, 1.0), (-0.1294, 0.483, 1.0), (0.1294, 0.483, 1.0), (-0.433, -0.25, 1.0), (0.3536, -0.3536, 1.0), (0.25, 0.433, 1.0), (-0.483, -0.1294, 1.0), (0.25, -0.433, 1.0), (0.3536, 0.3536, 1.0), (-0.5, -1.722e-08, 1.0), (0.1294, -0.483, 1.0), (0.433, 0.25, 1.0)], [], [(102, 98, 36, 37), (101, 97, 43, 44), (103, 99, 26, 25), (104, 101, 44, 45), (105, 102, 37, 38), (106, 103, 25, 24), (107, 104, 45, 46), (108, 105, 38, 39), (109, 106, 24, 32), (110, 107, 46, 47), (111, 100, 31, 30), (112, 108, 39, 40), (113, 109, 32, 33), (100, 110, 47, 31), (114, 111, 30, 29), (115, 112, 40, 41), (116, 113, 33, 34), (117, 114, 29, 28), (118, 115, 41, 42), (119, 116, 34, 35), (120, 117, 28, 27), (97, 118, 42, 43), (98, 119, 35, 36), (99, 120, 27, 26), (29, 48, 27, 28), (48, 53, 26, 27), (53, 58, 25, 26), (58, 63, 24, 25), (63, 68, 32, 24), (68, 34, 33, 32), (30, 49, 48, 29), (49, 54, 53, 48), (54, 59, 58, 53), (59, 64, 63, 58), (64, 69, 68, 63), (69, 35, 34, 68), (31, 50, 49, 30), (50, 55, 54, 49), (55, 60, 59, 54), (60, 65, 64, 59), (65, 70, 69, 64), (70, 36, 35, 69), (47, 51, 50, 31), (51, 56, 55, 50), (56, 61, 60, 55), (61, 66, 65, 60), (66, 71, 70, 65), (71, 37, 36, 70), (46, 52, 51, 47), (52, 57, 56, 51), (57, 62, 61, 56), (62, 67, 66, 61), (67, 72, 71, 66), (72, 38, 37, 71), (45, 44, 52, 46), (44, 43, 57, 52), (43, 42, 62, 57), (42, 41, 67, 62), (41, 40, 72, 67), (40, 39, 38, 72), (5, 4, 96, 78), (12, 11, 95, 76), (19, 18, 94, 74), (4, 3, 93, 96), (11, 10, 92, 95), (18, 17, 91, 94), (3, 2, 90, 93), (10, 9, 89, 92), (17, 16, 88, 91), (2, 1, 86, 90), (0, 23, 85, 87), (9, 8, 84, 89), (16, 15, 83, 88), (1, 0, 87, 86), (23, 22, 82, 85), (8, 7, 81, 84), (15, 14, 80, 83), (22, 21, 79, 82), (7, 6, 77, 81), (14, 13, 75, 80), (21, 20, 73, 79), (6, 5, 78, 77), (20, 19, 74, 73), (13, 12, 76, 75), (78, 96, 120, 99), (76, 95, 119, 98), (74, 94, 118, 97), (96, 93, 117, 120), (95, 92, 116, 119), (94, 91, 115, 118), (93, 90, 114, 117), (92, 89, 113, 116), (91, 88, 112, 115), (90, 86, 111, 114), (87, 85, 110, 100), (89, 84, 109, 113), (88, 83, 108, 112), (86, 87, 100, 111), (85, 82, 107, 110), (84, 81, 106, 109), (83, 80, 105, 108), (82, 79, 104, 107), (81, 77, 103, 106), (80, 75, 102, 105), (79, 73, 101, 104), (77, 78, 99, 103), (73, 74, 97, 101), (75, 76, 98, 102)])
_k = {(0, 1): 1.0, (1, 2): 1.0, (2, 3): 1.0, (3, 4): 1.0, (4, 5): 1.0, (5, 6): 1.0, (6, 7): 1.0, (7, 8): 1.0, (8, 9): 1.0, (9, 10): 1.0, (10, 11): 1.0, (11, 12): 1.0, (12, 13): 1.0, (13, 14): 1.0, (14, 15): 1.0, (15, 16): 1.0, (16, 17): 1.0, (17, 18): 1.0, (18, 19): 1.0, (19, 20): 1.0, (20, 21): 1.0, (21, 22): 1.0, (22, 23): 1.0, (0, 23): 1.0, (24, 32): 1.0, (24, 25): 1.0, (25, 26): 1.0, (26, 27): 1.0, (27, 28): 1.0, (28, 29): 1.0, (29, 30): 1.0, (30, 31): 1.0, (32, 33): 1.0, (33, 34): 1.0, (34, 35): 1.0, (35, 36): 1.0, (36, 37): 1.0, (37, 38): 1.0, (38, 39): 1.0, (39, 40): 1.0, (40, 41): 1.0, (41, 42): 1.0, (42, 43): 1.0, (43, 44): 1.0, (44, 45): 1.0, (45, 46): 1.0, (46, 47): 1.0, (31, 47): 1.0}
me_carriage.attributes.new('crease_edge', 'FLOAT', 'EDGE').data.foreach_set('value', [_k.get((min(e.vertices), max(e.vertices)), 0.0) for e in me_carriage.edges])
_uv = me_carriage.uv_layers.new(name='UVMap')
_uv.uv.foreach_set('vector', [0.0, 0.0, 0.0, 0.0, 0.0, 0.0, 0.0, 0.0, 0.0, 0.0, 0.0, 0.0, 0.0, 0.0, 0.0, 0.0, 0.0, 0.0, 0.0, 0.0, 0.0, 0.0, 0.0, 0.0, 0.0, 0.0, 0.0, 0.0, 0.0, 0.0, 0.0, 0.0, 0.0, 0.0, 0.0, 0.0, 0.0, 0.0, 0.0, 0.0, 0.0, 0.0, 0.0, 0.0, 0.0, 0.0, 0.0, 0.0, 0.0, 0.0, 0.0, 0.0, 0.0, 0.0, 0.0, 0.0, 0.0, 0.0, 0.0, 0.0, 0.0, 0.0, 0.0, 0.0, 0.0, 0.0, 0.0, 0.0, 0.0, 0.0, 0.0, 0.0, 0.0, 0.0, 0.0, 0.0, 0.0, 0.0, 0.0, 0.0, 0.0, 0.0, 0.0, 0.0, 0.0, 0.0, 0.0, 0.0, 0.0, 0.0, 0.0, 0.0, 0.0, 0.0, 0.0, 0.0, 0.0, 0.0, 0.0, 0.0, 0.0, 0.0, 0.0, 0.0, 0.0, 0.0, 0.0, 0.0, 0.0, 0.0, 0.0, 0.0, 0.0, 0.0, 0.0, 0.0, 0.0, 0.0, 0.0, 0.0, 0.0, 0.0, 0.0, 0.0, 0.0, 0.0, 0.0, 0.0, 0.0, 0.0, 0.0, 0.0, 0.0, 0.0, 0.0, 0.0, 0.0, 0.0, 0.0, 0.0, 0.0, 0.0, 0.0, 0.0, 0.0, 0.0, 0.0, 0.0, 0.0, 0.0, 0.0, 0.0, 0.0, 0.0, 0.0, 0.0, 0.0, 0.0, 0.0, 0.0, 0.0, 0.0, 0.0, 0.0, 0.0, 0.0, 0.0, 0.0, 0.0, 0.0, 0.0, 0.0, 0.0, 0.0, 0.0, 0.0, 0.0, 0.0, 0.0, 0.0, 0.0, 0.0, 0.0, 0.0, 0.0, 0.0, 0.0, 0.0, 0.0, 0.0, 0.0, 0.0, 0.0, 0.0, 0.0, 0.0, 0.0, 0.0, 0.0, 0.0, 0.0, 0.0, 0.0, 0.0, 0.0, 0.0, 0.0, 0.0, 0.0, 0.0, 0.0, 0.0, 0.0, 0.0, 0.0, 0.0, 0.0, 0.0, 0.0, 0.0, 0.0, 0.0, 0.0, 0.0, 0.0, 0.0, 0.0, 0.0, 0.0, 0.0, 0.0, 0.0, 0.0, 0.0, 0.0, 0.0, 0.0, 0.0, 0.0, 0.0, 0.0, 0.0, 0.0, 0.0, 0.0, 0.0, 0.0, 0.0, 0.0, 0.0, 0.0, 0.0, 0.0, 0.0, 0.0, 0.0, 0.0, 0.0, 0.0, 0.0, 0.0, 0.0, 0.0, 0.0, 0.0, 0.0, 0.0, 0.0, 0.0, 0.0, 0.0, 0.0, 0.0, 0.0, 0.0, 0.0, 0.0, 0.0, 0.0, 0.0, 0.0, 0.0, 0.0, 0.0, 0.0, 0.0, 0.0, 0.0, 0.0, 0.0, 0.0, 0.0, 0.0, 0.0, 0.0, 0.0, 0.0, 0.0, 0.0, 0.0, 0.0, 0.0, 0.0, 0.0, 0.0, 0.0, 0.0, 0.0, 0.0, 0.0, 0.0, 0.0, 0.0, 0.0, 0.0, 0.0, 0.0, 0.0, 0.0, 0.0, 0.0, 0.0, 0.0, 0.0, 0.0, 0.0, 0.0, 0.0, 0.0, 0.0, 0.0, 0.0, 0.0, 0.0, 0.0, 0.0, 0.0, 0.0, 0.0, 0.0, 0.0, 0.0, 0.0, 0.0, 0.0, 0.0, 0.0, 0.0, 0.0, 0.0, 0.0, 0.0, 0.0, 0.0, 0.0, 0.0, 0.0, 0.0, 0.0, 0.0, 0.0, 0.0, 0.0, 0.0, 0.0, 0.0, 0.0, 0.0, 0.0, 0.0, 0.0, 0.0, 0.0, 0.0, 0.0, 0.0, 0.0, 0.0, 0.0, 0.0, 0.0, 0.0, 0.0, 0.0, 0.0, 0.0, 0.0, 0.0, 0.0, 0.0, 0.0, 0.0, 0.0, 0.0, 0.0, 0.0, 0.0, 0.0, 0.0, 0.0, 0.0, 0.0, 0.0, 0.0, 0.0, 0.0, 0.0, 0.0, 0.0, 0.0, 0.0, 0.0, 0.0, 0.0, 0.0, 0.0, 0.0, 0.0, 0.0, 0.0, 0.0, 0.0, 0.0, 0.0, 0.0, 0.0, 0.0, 0.0, 0.0, 0.0, 0.0, 0.0, 0.0, 0.0, 0.0, 0.0, 0.0, 0.0, 0.0, 0.0, 0.0, 0.0, 0.0, 0.0, 0.0, 0.0, 0.0, 0.0, 0.0, 0.0, 0.0, 0.0, 0.0, 0.0, 0.0, 0.0, 0.0, 0.0, 0.0, 0.0, 0.0, 0.0, 0.0, 0.0, 0.0, 0.0, 0.0, 0.0, 0.0, 0.0, 0.0, 0.0, 0.0, 0.0, 0.0, 0.0, 0.0, 0.0, 0.0, 0.0, 0.0, 0.0, 0.0, 0.0, 0.0, 0.0, 0.0, 0.0, 0.0, 0.0, 0.0, 0.0, 0.0, 0.0, 0.0, 0.0, 0.0, 0.0, 0.0, 0.0, 0.0, 0.0, 0.0, 0.0, 0.0, 0.0, 0.0, 0.0, 0.0, 0.0, 0.0, 0.0, 0.0, 0.0, 0.0, 0.0, 0.0, 0.0, 0.0, 0.0, 0.0, 0.0, 0.0, 0.0, 0.0, 0.0, 0.0, 0.0, 0.0, 0.0, 0.0, 0.0, 0.0, 0.0, 0.0, 0.0, 0.0, 0.0, 0.0, 0.0, 0.0, 0.0, 0.0, 0.0, 0.0, 0.0, 0.0, 0.0, 0.0, 0.0, 0.0, 0.0, 0.0, 0.0, 0.0, 0.0, 0.0, 0.0, 0.0, 0.0, 0.0, 0.0, 0.0, 0.0, 0.0, 0.0, 0.0, 0.0, 0.0, 0.0, 0.0, 0.0, 0.0, 0.0, 0.0, 0.0, 0.0, 0.0, 0.0, 0.0, 0.0, 0.0, 0.0, 0.0, 0.0, 0.0, 0.0, 0.0, 0.0, 0.0, 0.0, 0.0, 0.0, 0.0, 0.0, 0.0, 0.0, 0.0, 0.0, 0.0, 0.0, 0.0, 0.0, 0.0, 0.0, 0.0, 0.0, 0.0, 0.0, 0.0, 0.0, 0.0, 0.0, 0.0, 0.0, 0.0, 0.0, 0.0, 0.0, 0.0, 0.0, 0.0, 0.0, 0.0, 0.0, 0.0, 0.0, 0.0, 0.0, 0.0, 0.0, 0.0, 0.0, 0.0, 0.0, 0.0, 0.0, 0.0, 0.0, 0.0, 0.0, 0.0, 0.0, 0.0, 0.0, 0.0, 0.0, 0.0, 0.0, 0.0, 0.0, 0.0, 0.0, 0.0, 0.0, 0.0, 0.0, 0.0, 0.0, 0.0, 0.0, 0.0, 0.0, 0.0, 0.0, 0.0, 0.0, 0.0, 0.0, 0.0, 0.0, 0.0, 0.0, 0.0, 0.0, 0.0, 0.0, 0.0, 0.0, 0.0, 0.0, 0.0, 0.0, 0.0, 0.0, 0.0, 0.0, 0.0, 0.0, 0.0, 0.0, 0.0, 0.0, 0.0, 0.0, 0.0, 0.0, 0.0, 0.0, 0.0, 0.0, 0.0, 0.0, 0.0, 0.0, 0.0, 0.0, 0.0, 0.0, 0.0, 0.0, 0.0, 0.0, 0.0, 0.0, 0.0, 0.0, 0.0, 0.0, 0.0, 0.0, 0.0, 0.0, 0.0, 0.0, 0.0, 0.0, 0.0, 0.0, 0.0, 0.0, 0.0, 0.0, 0.0, 0.0, 0.0, 0.0, 0.0, 0.0, 0.0, 0.0, 0.0, 0.0, 0.0, 0.0, 0.0, 0.0, 0.0, 0.0, 0.0, 0.0, 0.0, 0.0, 0.0, 0.0, 0.0, 0.0, 0.0, 0.0, 0.0, 0.0, 0.0, 0.0, 0.0, 0.0, 0.0, 0.0, 0.0, 0.0, 0.0, 0.0, 0.0, 0.0, 0.0, 0.0, 0.0, 0.0, 0.0, 0.0, 0.0, 0.0, 0.0, 0.0, 0.0, 0.0, 0.0, 0.0, 0.0, 0.0, 0.0, 0.0, 0.0, 0.0, 0.0, 0.0, 0.0, 0.0, 0.0, 0.0, 0.0, 0.0, 0.0, 0.0, 0.0, 0.0, 0.0, 0.0, 0.0, 0.0, 0.0, 0.0, 0.0, 0.0, 0.0, 0.0, 0.0, 0.0, 0.0, 0.0, 0.0, 0.0, 0.0, 0.0, 0.0, 0.0, 0.0, 0.0, 0.0, 0.0, 0.0, 0.0, 0.0, 0.0, 0.0, 0.0, 0.0, 0.0, 0.0, 0.0, 0.0, 0.0, 0.0, 0.0, 0.0, 0.0, 0.0, 0.0, 0.0, 0.0, 0.0, 0.0, 0.0, 0.0, 0.0, 0.0, 0.0, 0.0, 0.0, 0.0, 0.0, 0.0, 0.0, 0.0, 0.0])
me_carriage.use_remesh_fix_poles = True
me_carriage.use_remesh_preserve_attributes = False
me_carriage.update()

# ---- objects
ob_socked = bpy.data.objects.new('SOCKED', me_socked)
ob_hex_washer = bpy.data.objects.new('HEX_WASHER', me_hex_washer)
ob_hex = bpy.data.objects.new('HEX', me_hex)
ob_flat = bpy.data.objects.new('FLAT', me_flat)
ob_carriage = bpy.data.objects.new('CARRIAGE', me_carriage)

# ---- transforms, parenting, visibility, modifiers, constraints
ob_socked.location = (9.0, 0.0, 0.0)
_m = ob_socked.modifiers.new('Subdivision', 'SUBSURF')
_m.levels = 0
ob_hex_washer.location = (6.0, 0.0, 0.0)
_m = ob_hex_washer.modifiers.new('Subdivision', 'SUBSURF')
_m.levels = 3
ob_hex.location = (3.0, 0.0, 0.0)
_m = ob_hex.modifiers.new('Subdivision', 'SUBSURF')
_m.levels = 0
ob_flat.location = (0.0, 0.0, 0.0)
_m = ob_flat.modifiers.new('Subdivision', 'SUBSURF')
_m.levels = 0
ob_carriage.location = (12.0, -6.743e-07, 0.0)
_m = ob_carriage.modifiers.new('Subdivision', 'SUBSURF')
_m.levels = 0

# ---- collection membership
col_collection.objects.link(ob_socked)
col_collection.objects.link(ob_hex_washer)
col_collection.objects.link(ob_hex)
col_collection.objects.link(ob_flat)
col_collection.objects.link(ob_carriage)

# ---- scene / render settings (as saved in the file)
scene.frame_start = 1; scene.frame_end = 250; scene.frame_set(6)
scene.render.engine = 'BLENDER_EEVEE_NEXT'
scene.cycles.use_denoising = False
scene.cycles.sampling_pattern = 'TABULATED_SOBOL'
scene.cycles.use_light_tree = False
scene.view_settings.view_transform = 'Filmic'
bpy.context.view_layer.update()

# ---- added for rendering (the .blend has no active camera and no usable light): camera, sun
cam_auto = bpy.data.cameras.new('AutoCamera')
cam_auto.lens = 50.0
cam_auto.sensor_width = 36.0
cam_auto.clip_end = 1000.0
ob_auto_camera = bpy.data.objects.new('AutoCamera', cam_auto)
scene.collection.objects.link(ob_auto_camera)
ob_auto_camera.location = (18.1596, -14.5915, 10.4777)
ob_auto_camera.rotation_euler = (1.09748, -7.21219e-08, 0.694738)
scene.camera = ob_auto_camera
light_auto_sun = bpy.data.lights.new('AutoSun', 'SUN')
light_auto_sun.energy = 3.0
light_auto_sun.angle = 0.0523599
ob_auto_sun = bpy.data.objects.new('AutoSun', light_auto_sun)
scene.collection.objects.link(ob_auto_sun)
ob_auto_sun.rotation_euler = (0.872665, 0.174533, 0.523599)
bpy.context.view_layer.update()
